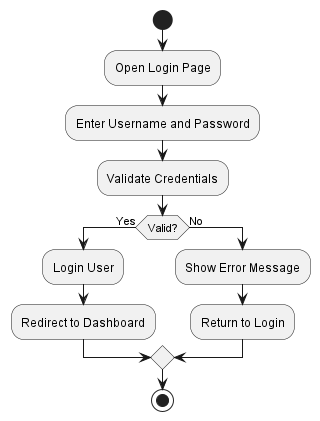

The diagram above was rendered by PlantUML. Its source (embedded in the PNG):
@startuml
start
:Open Login Page;
:Enter Username and Password;
:Validate Credentials;

if (Valid?) then (Yes)
  :Login User;
  :Redirect to Dashboard;
else (No)
  :Show Error Message;
  :Return to Login;
endif

stop
@enduml